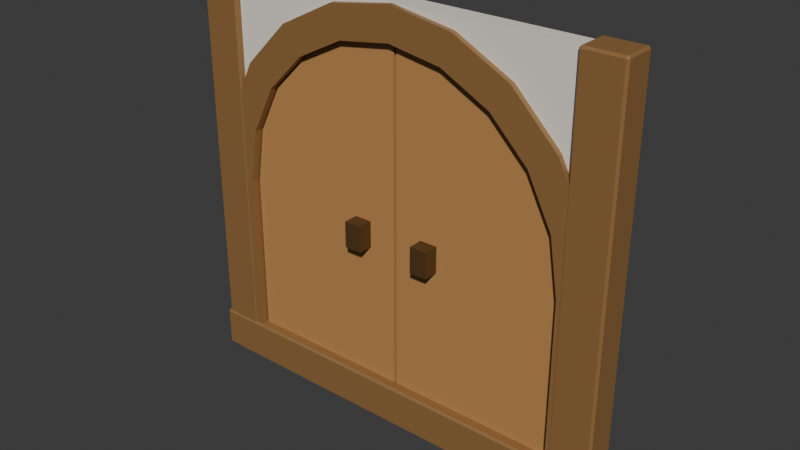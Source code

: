 # Source: Door.blend  (saved by Blender 4.2.66; exported with 4.5.12 LTS)
import bpy
from mathutils import Matrix  # noqa: F401  (used for matrix-valued properties, if any)

bpy.ops.wm.read_factory_settings(use_empty=True)
scene = bpy.context.scene
scene.name = 'Scene'

# ---- collections
col_collection = bpy.data.collections.new('Collection'); scene.collection.children.link(col_collection)

# ---- materials (node trees are filled in below, after node groups)
mat_wood2_002 = bpy.data.materials.new('Wood2.002')
mat_door = bpy.data.materials.new('Door')
mat_handle = bpy.data.materials.new('Handle')
mat_wall1_002 = bpy.data.materials.new('Wall1.002')
mat_wood2_003 = bpy.data.materials.new('Wood2.003')

# ---- material node trees
mat_wood2_002.use_nodes = True; mat_wood2_002.node_tree.nodes.clear()
_N = mat_wood2_002.node_tree.nodes; _L = mat_wood2_002.node_tree.links
n0 = _N.new('ShaderNodeBsdfPrincipled'); n0.name = 'Principled BSDF'; n0.location = (10, 300)
n0.inputs[0].default_value = (0.2831, 0.147, 0.05127, 1.0)
n1 = _N.new('ShaderNodeOutputMaterial'); n1.name = 'Material Output'; n1.location = (300, 300)
_L.new(n0.outputs[0], n1.inputs[0])
n1.is_active_output = True
mat_door.use_nodes = True; mat_door.node_tree.nodes.clear()
_N = mat_door.node_tree.nodes; _L = mat_door.node_tree.links
n0 = _N.new('ShaderNodeBsdfPrincipled'); n0.name = 'Principled BSDF'; n0.location = (10, 300)
n0.inputs[0].default_value = (0.5137, 0.2624, 0.08818, 1.0)
n1 = _N.new('ShaderNodeOutputMaterial'); n1.name = 'Material Output'; n1.location = (300, 300)
_L.new(n0.outputs[0], n1.inputs[0])
n1.is_active_output = True
mat_handle.use_nodes = True; mat_handle.node_tree.nodes.clear()
_N = mat_handle.node_tree.nodes; _L = mat_handle.node_tree.links
n0 = _N.new('ShaderNodeBsdfPrincipled'); n0.name = 'Principled BSDF'; n0.location = (10, 300)
n0.inputs[0].default_value = (0.08872, 0.04424, 0.01261, 1.0)
n1 = _N.new('ShaderNodeOutputMaterial'); n1.name = 'Material Output'; n1.location = (300, 300)
_L.new(n0.outputs[0], n1.inputs[0])
n1.is_active_output = True
mat_wall1_002.use_nodes = True; mat_wall1_002.node_tree.nodes.clear()
_N = mat_wall1_002.node_tree.nodes; _L = mat_wall1_002.node_tree.links
n0 = _N.new('ShaderNodeBsdfPrincipled'); n0.name = 'Principled BSDF'; n0.location = (10, 300)
n0.inputs[0].default_value = (0.871, 0.8179, 0.7299, 1.0)
n1 = _N.new('ShaderNodeOutputMaterial'); n1.name = 'Material Output'; n1.location = (300, 300)
_L.new(n0.outputs[0], n1.inputs[0])
n1.is_active_output = True
mat_wood2_003.use_nodes = True; mat_wood2_003.node_tree.nodes.clear()
_N = mat_wood2_003.node_tree.nodes; _L = mat_wood2_003.node_tree.links
n0 = _N.new('ShaderNodeBsdfPrincipled'); n0.name = 'Principled BSDF'; n0.location = (10, 300)
n0.inputs[0].default_value = (0.2827, 0.1458, 0.05058, 1.0)
n1 = _N.new('ShaderNodeOutputMaterial'); n1.name = 'Material Output'; n1.location = (300, 300)
_L.new(n0.outputs[0], n1.inputs[0])
n1.is_active_output = True

# ---- world
world_world = bpy.data.worlds.new('World'); scene.world = world_world
world_world.use_nodes = True; world_world.node_tree.nodes.clear()
_N = world_world.node_tree.nodes; _L = world_world.node_tree.links
n0 = _N.new('ShaderNodeOutputWorld'); n0.name = 'World Output'; n0.location = (300, 300)
n1 = _N.new('ShaderNodeBackground'); n1.name = 'Background'; n1.location = (10, 300)
n1.inputs[0].default_value = (0.05088, 0.05088, 0.05088, 1.0)
_L.new(n1.outputs[0], n0.inputs[0])
n0.is_active_output = True
world_world.color = (0.05088, 0.05088, 0.05088)
world_world.sun_shadow_jitter_overblur = 0.0

# ---- meshes
me_cube_002 = bpy.data.meshes.new('Cube.002')
me_cube_002.from_pydata([(-1.082, -0.08636, 0.2), (1.082, -0.08636, 0.2), (-1.082, 0.08636, 0.2), (1.082, 0.08636, 0.2), (-1.082, -0.08636, 0.000122), (1.082, -0.08636, 0.0001222), (-1.082, 0.08636, 0.000122), (1.082, 0.08636, 0.0001222)], [], [(0, 1, 3, 2), (2, 3, 7, 6), (6, 7, 5, 4), (4, 5, 1, 0), (2, 6, 4, 0), (7, 3, 1, 5)])
_uv = me_cube_002.uv_layers.new(name='UVMap')
_uv.uv.foreach_set('vector', [0.375, 0.0, 0.625, 0.0, 0.625, 0.25, 0.375, 0.25, 0.375, 0.25, 0.625, 0.25, 0.625, 0.5, 0.375, 0.5, 0.375, 0.5, 0.625, 0.5, 0.625, 0.75, 0.375, 0.75, 0.375, 0.75, 0.625, 0.75, 0.625, 1.0, 0.375, 1.0, 0.125, 0.5, 0.375, 0.5, 0.375, 0.75, 0.125, 0.75, 0.625, 0.5, 0.875, 0.5, 0.875, 0.75, 0.625, 0.75])
me_cube_002.materials.append(mat_wood2_002)
me_cube_002.update()
me_cube_012 = bpy.data.meshes.new('Cube.012')
me_cube_012.from_pydata([(-0.841, -0.07683, 0.1531), (-0.841, 0.08344, 0.1531), (0.8482, -0.07683, 0.1531), (0.8482, 0.08344, 0.1531), (-0.841, -0.07683, 0.9855), (-0.2568, -0.07683, 1.799), (-0.4917, -0.07683, 1.679), (-0.6782, -0.07683, 1.493), (-0.7978, -0.07683, 1.258), (-0.841, 0.08344, 0.9855), (-0.7978, 0.08344, 1.258), (-0.6782, 0.08344, 1.493), (-0.4917, 0.08344, 1.679), (-0.2568, 0.08344, 1.799), (0.8482, -0.07683, 0.9855), (0.0036, -0.07683, 1.84), (0.805, -0.07683, 1.258), (0.6854, -0.07683, 1.493), (0.4989, -0.07683, 1.679), (0.264, -0.07683, 1.799), (0.0036, 0.08344, 1.84), (0.8482, 0.08344, 0.9855), (0.264, 0.08344, 1.799), (0.4989, 0.08344, 1.679), (0.6854, 0.08344, 1.493), (0.805, 0.08344, 1.258), (1.004, 0.08344, -0.00232), (-0.9964, 0.08344, -0.00232), (-0.3054, -0.07683, 1.949), (0.0036, -0.07683, 1.998), (0.0036, 0.08344, 1.998), (-0.3054, 0.08344, 1.949), (-0.9964, -0.07683, -0.00232), (1.004, -0.07683, -0.00232), (-0.5842, -0.07683, 1.807), (-0.5842, 0.08344, 1.807), (-0.8054, -0.07683, 1.585), (-0.8054, 0.08344, 1.585), (-0.9475, -0.07683, 1.307), (-0.9475, 0.08344, 1.307), (-0.9964, -0.07683, 0.9977), (-0.9964, 0.08344, 0.9977), (0.3126, 0.08344, 1.949), (0.3126, -0.07683, 1.949), (0.5914, 0.08344, 1.807), (0.5914, -0.07683, 1.807), (0.8126, 0.08344, 1.585), (0.8126, -0.07683, 1.585), (0.9547, 0.08344, 1.307), (0.9547, -0.07683, 1.307), (1.004, 0.08344, 0.9977), (1.004, -0.07683, 0.9977)], [], [(26, 50, 51, 33), (32, 40, 41, 27), (27, 26, 33, 32), (11, 7, 8, 10), (29, 30, 31, 28), (28, 31, 35, 34), (34, 35, 37, 36), (36, 37, 39, 38), (38, 39, 41, 40), (30, 29, 43, 42), (42, 43, 45, 44), (44, 45, 47, 46), (46, 47, 49, 48), (48, 49, 51, 50), (12, 6, 7, 11), (1, 3, 26, 27), (5, 15, 29, 28), (20, 13, 31, 30), (2, 0, 32, 33), (6, 5, 28, 34), (13, 12, 35, 31), (7, 6, 34, 36), (12, 11, 37, 35), (8, 7, 36, 38), (11, 10, 39, 37), (4, 8, 38, 40), (10, 9, 41, 39), (22, 20, 30, 42), (15, 19, 43, 29), (23, 22, 42, 44), (19, 18, 45, 43), (24, 23, 44, 46), (18, 17, 47, 45), (25, 24, 46, 48), (17, 16, 49, 47), (21, 25, 48, 50), (16, 14, 51, 49), (14, 2, 33, 51), (0, 4, 40, 32), (9, 1, 27, 41), (3, 21, 50, 26), (10, 8, 4, 9), (9, 4, 0, 1), (0, 2, 3, 1), (3, 2, 14, 21), (21, 14, 16, 25), (25, 16, 17, 24), (24, 17, 18, 23), (23, 18, 19, 22), (22, 19, 15, 20), (20, 15, 5, 13), (13, 5, 6, 12)])
_uv = me_cube_012.uv_layers.new(name='UVMap')
_uv.uv.foreach_set('vector', [0.375, 0.5, 0.5, 0.5, 0.5, 0.75, 0.375, 0.75, 0.375, 0.0, 0.5, 0.0, 0.5, 0.25, 0.375, 0.25, 0.125, 0.5, 0.375, 0.5, 0.375, 0.75, 0.125, 0.75, 0.0, 0.0, 0.0, 0.0, 0.0, 0.0, 0.0, 0.0, 0.75, 0.75, 0.75, 0.5, 0.7886, 0.5, 0.7886, 0.75, 0.7886, 0.75, 0.7886, 0.5, 0.875, 0.5, 0.875, 0.75, 0.625, 0.0, 0.625, 0.25, 0.5735, 0.25, 0.5735, 0.0, 0.5735, 0.0, 0.5735, 0.25, 0.5386, 0.25, 0.5386, 0.0, 0.5386, 0.0, 0.5386, 0.25, 0.5, 0.25, 0.5, 0.0, 0.75, 0.5, 0.75, 0.75, 0.7114, 0.75, 0.7114, 0.5, 0.7114, 0.5, 0.7114, 0.75, 0.6765, 0.75, 0.6765, 0.5, 0.6765, 0.5, 0.6765, 0.75, 0.5735, 0.75, 0.5735, 0.5, 0.5735, 0.5, 0.5735, 0.75, 0.5386, 0.75, 0.5386, 0.5, 0.5386, 0.5, 0.5386, 0.75, 0.5, 0.75, 0.5, 0.5, 0.0, 0.0, 0.0, 0.0, 0.0, 0.0, 0.0, 0.0, 0.3944, 0.2694, 0.3944, 0.4806, 0.375, 0.5, 0.375, 0.25, 0.6002, 0.9076, 0.6053, 0.875, 0.625, 0.875, 0.6189, 0.9136, 0.6053, 0.375, 0.6002, 0.3424, 0.6189, 0.3364, 0.625, 0.375, 0.3944, 0.7694, 0.3944, 0.9806, 0.375, 1.0, 0.375, 0.75, 0.5852, 0.9369, 0.6002, 0.9076, 0.6189, 0.9136, 0.6011, 0.9485, 0.6002, 0.3424, 0.5852, 0.3131, 0.6011, 0.3015, 0.6189, 0.3364, 0.5619, 0.9602, 0.5852, 0.9369, 0.6011, 0.9485, 0.5735, 0.9761, 0.5852, 0.3131, 0.5619, 0.2898, 0.5735, 0.2739, 0.6011, 0.3015, 0.5326, 0.9752, 0.5619, 0.9602, 0.5735, 0.9761, 0.5386, 0.9939, 0.5619, 0.2898, 0.5326, 0.2748, 0.5386, 0.2561, 0.5735, 0.2739, 0.4985, 0.9806, 0.5326, 0.9752, 0.5386, 0.9939, 0.5, 1.0, 0.5326, 0.2748, 0.4985, 0.2694, 0.5, 0.25, 0.5386, 0.2561, 0.6002, 0.4076, 0.6053, 0.375, 0.625, 0.375, 0.6189, 0.4136, 0.6053, 0.875, 0.6002, 0.8424, 0.6189, 0.8364, 0.625, 0.875, 0.5852, 0.4369, 0.6002, 0.4076, 0.6189, 0.4136, 0.6011, 0.4485, 0.6002, 0.8424, 0.5852, 0.8131, 0.6011, 0.8015, 0.6189, 0.8364, 0.5619, 0.4602, 0.5852, 0.4369, 0.6011, 0.4485, 0.5735, 0.4761, 0.5852, 0.8131, 0.5619, 0.7898, 0.5735, 0.7739, 0.6011, 0.8015, 0.5326, 0.4752, 0.5619, 0.4602, 0.5735, 0.4761, 0.5386, 0.4939, 0.5619, 0.7898, 0.5326, 0.7748, 0.5386, 0.7561, 0.5735, 0.7739, 0.4985, 0.4806, 0.5326, 0.4752, 0.5386, 0.4939, 0.5, 0.5, 0.5326, 0.7748, 0.4985, 0.7694, 0.5, 0.75, 0.5386, 0.7561, 0.4985, 0.7694, 0.3944, 0.7694, 0.375, 0.75, 0.5, 0.75, 0.3944, 0.9806, 0.4985, 0.9806, 0.5, 1.0, 0.375, 1.0, 0.4985, 0.2694, 0.3944, 0.2694, 0.375, 0.25, 0.5, 0.25, 0.3944, 0.4806, 0.4985, 0.4806, 0.5, 0.5, 0.375, 0.5, 0.0, 0.0, 0.0, 0.0, 0.0, 0.0, 0.0, 0.0, 0.0, 0.0, 0.0, 0.0, 0.0, 0.0, 0.0, 0.0, 0.0, 0.0, 0.0, 0.0, 0.0, 0.0, 0.0, 0.0, 0.0, 0.0, 0.0, 0.0, 0.0, 0.0, 0.0, 0.0, 0.0, 0.0, 0.0, 0.0, 0.0, 0.0, 0.0, 0.0, 0.0, 0.0, 0.0, 0.0, 0.0, 0.0, 0.0, 0.0, 0.0, 0.0, 0.0, 0.0, 0.0, 0.0, 0.0, 0.0, 0.0, 0.0, 0.0, 0.0, 0.0, 0.0, 0.0, 0.0, 0.0, 0.0, 0.0, 0.0, 0.0, 0.0, 0.0, 0.0, 0.0, 0.0, 0.0, 0.0, 0.0, 0.0, 0.0, 0.0, 0.0, 0.0, 0.0, 0.0, 0.0, 0.0, 0.0, 0.0])
me_cube_012.materials.append(mat_wood2_002)
me_cube_012.update()
me_cube_013 = bpy.data.meshes.new('Cube.013')
me_cube_013.from_pydata([(0.0, -0.0389, 0.0), (0.0, -0.0389, 0.8288), (-0.8311, -0.0389, 1.68), (-0.04249, -0.0389, 1.1), (-0.1603, -0.0389, 1.334), (-0.3437, -0.0389, 1.52), (-0.5748, -0.0389, 1.639), (-0.8311, -0.0389, 0.0), (-0.8311, 0.0389, 1.68), (-0.8311, 0.0389, 0.0), (0.0, 0.0389, 0.0), (-0.5748, 0.0389, 1.639), (-0.3437, 0.0389, 1.52), (-0.1603, 0.0389, 1.334), (-0.04249, 0.0389, 1.1), (0.0, 0.0389, 0.8288)], [], [(0, 1, 3, 4, 5, 6, 2, 7), (10, 9, 8, 11, 12, 13, 14, 15), (6, 11, 8, 2), (5, 12, 11, 6), (4, 13, 12, 5), (7, 9, 10, 0), (3, 14, 13, 4), (1, 15, 14, 3), (0, 10, 15, 1), (7, 2, 8, 9)])
_uv = me_cube_013.uv_layers.new(name='UVMap')
_uv.uv.foreach_set('vector', [0.3944, 0.7694, 0.4985, 0.7694, 0.5326, 0.7748, 0.5619, 0.7898, 0.5852, 0.8131, 0.6002, 0.8424, 0.6053, 0.875, 0.3944, 0.875, 0.3944, 0.7694, 0.3944, 0.875, 0.6053, 0.875, 0.6002, 0.8424, 0.5852, 0.8131, 0.5619, 0.7898, 0.5326, 0.7748, 0.4985, 0.7694, 0.6002, 0.8424, 0.6002, 0.8424, 0.6053, 0.875, 0.6053, 0.875, 0.5852, 0.8131, 0.5852, 0.8131, 0.6002, 0.8424, 0.6002, 0.8424, 0.5619, 0.7898, 0.5619, 0.7898, 0.5852, 0.8131, 0.5852, 0.8131, 0.3944, 0.875, 0.3944, 0.875, 0.3944, 0.7694, 0.3944, 0.7694, 0.5326, 0.7748, 0.5326, 0.7748, 0.5619, 0.7898, 0.5619, 0.7898, 0.4985, 0.7694, 0.4985, 0.7694, 0.5326, 0.7748, 0.5326, 0.7748, 0.3944, 0.7694, 0.3944, 0.7694, 0.4985, 0.7694, 0.4985, 0.7694, 0.3944, 0.875, 0.6053, 0.875, 0.6053, 0.875, 0.3944, 0.875])
me_cube_013.materials.append(mat_door)
me_cube_013.update()
me_cube_014 = bpy.data.meshes.new('Cube.014')
me_cube_014.from_pydata([(0.0, -0.0389, 0.0), (0.0, -0.0389, 0.8288), (0.5748, -0.0389, 1.639), (0.3437, -0.0389, 1.52), (0.1603, -0.0389, 1.334), (0.04249, -0.0389, 1.1), (0.8311, -0.0389, 1.68), (0.8311, -0.0389, 0.0), (0.5748, 0.0389, 1.639), (0.8311, 0.0389, 1.68), (0.8311, 0.0389, 0.0), (0.3437, 0.0389, 1.52), (0.1603, 0.0389, 1.334), (0.04249, 0.0389, 1.1), (0.0, 0.0389, 0.8288), (0.0, 0.0389, 0.0)], [], [(7, 6, 2, 3, 4, 5, 1, 0), (10, 15, 14, 13, 12, 11, 8, 9), (1, 14, 15, 0), (5, 13, 14, 1), (0, 15, 10, 7), (6, 9, 8, 2), (2, 8, 11, 3), (3, 11, 12, 4), (4, 12, 13, 5), (7, 10, 9, 6)])
_uv = me_cube_014.uv_layers.new(name='UVMap')
_uv.uv.foreach_set('vector', [0.3944, 0.875, 0.6053, 0.875, 0.6002, 0.9076, 0.5852, 0.9369, 0.5619, 0.9602, 0.5326, 0.9752, 0.4985, 0.9806, 0.3944, 0.9806, 0.3944, 0.875, 0.3944, 0.9806, 0.4985, 0.9806, 0.5326, 0.9752, 0.5619, 0.9602, 0.5852, 0.9369, 0.6002, 0.9076, 0.6053, 0.875, 0.4985, 0.9806, 0.4985, 0.9806, 0.3944, 0.9806, 0.3944, 0.9806, 0.5326, 0.9752, 0.5326, 0.9752, 0.4985, 0.9806, 0.4985, 0.9806, 0.3944, 0.9806, 0.3944, 0.9806, 0.3944, 0.875, 0.3944, 0.875, 0.6053, 0.875, 0.6053, 0.875, 0.6002, 0.9076, 0.6002, 0.9076, 0.6002, 0.9076, 0.6002, 0.9076, 0.5852, 0.9369, 0.5852, 0.9369, 0.5852, 0.9369, 0.5852, 0.9369, 0.5619, 0.9602, 0.5619, 0.9602, 0.5619, 0.9602, 0.5619, 0.9602, 0.5326, 0.9752, 0.5326, 0.9752, 0.3944, 0.875, 0.3944, 0.875, 0.6053, 0.875, 0.6053, 0.875])
me_cube_014.materials.append(mat_door)
me_cube_014.update()
me_cube_016 = bpy.data.meshes.new('Cube.016')
me_cube_016.from_pydata([(0.1448, -0.1083, 0.8651), (0.1448, -0.1083, 0.9923), (0.1448, -0.02197, 0.8651), (0.1448, -0.02197, 0.9923), (0.2301, -0.1083, 0.8651), (0.2301, -0.1083, 0.9923), (0.2301, -0.02197, 0.8651), (0.2301, -0.02197, 0.9923)], [], [(0, 1, 3, 2), (2, 3, 7, 6), (6, 7, 5, 4), (4, 5, 1, 0), (2, 6, 4, 0), (7, 3, 1, 5)])
_uv = me_cube_016.uv_layers.new(name='UVMap')
_uv.uv.foreach_set('vector', [0.375, 0.0, 0.625, 0.0, 0.625, 0.25, 0.375, 0.25, 0.375, 0.25, 0.625, 0.25, 0.625, 0.5, 0.375, 0.5, 0.375, 0.5, 0.625, 0.5, 0.625, 0.75, 0.375, 0.75, 0.375, 0.75, 0.625, 0.75, 0.625, 1.0, 0.375, 1.0, 0.125, 0.5, 0.375, 0.5, 0.375, 0.75, 0.125, 0.75, 0.625, 0.5, 0.875, 0.5, 0.875, 0.75, 0.625, 0.75])
me_cube_016.materials.append(mat_handle)
me_cube_016.update()
me_cube_017 = bpy.data.meshes.new('Cube.017')
me_cube_017.from_pydata([(0.1448, 0.02357, 0.8651), (0.1448, 0.02357, 0.9923), (0.1448, 0.1099, 0.8651), (0.1448, 0.1099, 0.9923), (0.2301, 0.02357, 0.8651), (0.2301, 0.02357, 0.9923), (0.2301, 0.1099, 0.8651), (0.2301, 0.1099, 0.9923)], [], [(0, 1, 3, 2), (2, 3, 7, 6), (6, 7, 5, 4), (4, 5, 1, 0), (2, 6, 4, 0), (7, 3, 1, 5)])
_uv = me_cube_017.uv_layers.new(name='UVMap')
_uv.uv.foreach_set('vector', [0.375, 0.0, 0.625, 0.0, 0.625, 0.25, 0.375, 0.25, 0.375, 0.25, 0.625, 0.25, 0.625, 0.5, 0.375, 0.5, 0.375, 0.5, 0.625, 0.5, 0.625, 0.75, 0.375, 0.75, 0.375, 0.75, 0.625, 0.75, 0.625, 1.0, 0.375, 1.0, 0.125, 0.5, 0.375, 0.5, 0.375, 0.75, 0.125, 0.75, 0.625, 0.5, 0.875, 0.5, 0.875, 0.75, 0.625, 0.75])
me_cube_017.materials.append(mat_handle)
me_cube_017.update()
me_cube_018 = bpy.data.meshes.new('Cube.018')
me_cube_018.from_pydata([(-0.2221, -0.1083, 0.8651), (-0.2221, -0.1083, 0.9923), (-0.2221, -0.02197, 0.8651), (-0.2221, -0.02197, 0.9923), (-0.1369, -0.1083, 0.8651), (-0.1369, -0.1083, 0.9923), (-0.1369, -0.02197, 0.8651), (-0.1369, -0.02197, 0.9923)], [], [(0, 1, 3, 2), (2, 3, 7, 6), (6, 7, 5, 4), (4, 5, 1, 0), (2, 6, 4, 0), (7, 3, 1, 5)])
_uv = me_cube_018.uv_layers.new(name='UVMap')
_uv.uv.foreach_set('vector', [0.375, 0.0, 0.625, 0.0, 0.625, 0.25, 0.375, 0.25, 0.375, 0.25, 0.625, 0.25, 0.625, 0.5, 0.375, 0.5, 0.375, 0.5, 0.625, 0.5, 0.625, 0.75, 0.375, 0.75, 0.375, 0.75, 0.625, 0.75, 0.625, 1.0, 0.375, 1.0, 0.125, 0.5, 0.375, 0.5, 0.375, 0.75, 0.125, 0.75, 0.625, 0.5, 0.875, 0.5, 0.875, 0.75, 0.625, 0.75])
me_cube_018.materials.append(mat_handle)
me_cube_018.update()
me_cube_019 = bpy.data.meshes.new('Cube.019')
me_cube_019.from_pydata([(-0.2221, 0.02249, 0.8651), (-0.2221, 0.02249, 0.9923), (-0.2221, 0.1088, 0.8651), (-0.2221, 0.1088, 0.9923), (-0.1369, 0.02249, 0.8651), (-0.1369, 0.02249, 0.9923), (-0.1369, 0.1088, 0.8651), (-0.1369, 0.1088, 0.9923)], [], [(0, 1, 3, 2), (2, 3, 7, 6), (6, 7, 5, 4), (4, 5, 1, 0), (2, 6, 4, 0), (7, 3, 1, 5)])
_uv = me_cube_019.uv_layers.new(name='UVMap')
_uv.uv.foreach_set('vector', [0.375, 0.0, 0.625, 0.0, 0.625, 0.25, 0.375, 0.25, 0.375, 0.25, 0.625, 0.25, 0.625, 0.5, 0.375, 0.5, 0.375, 0.5, 0.625, 0.5, 0.625, 0.75, 0.375, 0.75, 0.375, 0.75, 0.625, 0.75, 0.625, 1.0, 0.375, 1.0, 0.125, 0.5, 0.375, 0.5, 0.375, 0.75, 0.125, 0.75, 0.625, 0.5, 0.875, 0.5, 0.875, 0.75, 0.625, 0.75])
me_cube_019.materials.append(mat_handle)
me_cube_019.update()
me_cube_020 = bpy.data.meshes.new('Cube.020')
me_cube_020.from_pydata([(-0.9937, -0.05122, 2.001), (-0.9937, 0.05122, 2.001), (0.9937, -0.05122, 2.001), (0.9937, 0.05122, 2.001), (-0.9937, -0.05122, 1.014), (-0.9937, 0.05122, 1.014), (-0.9475, 0.05122, 1.307), (-0.5842, 0.05122, 1.807), (-0.8054, 0.05122, 1.585), (-0.3054, 0.05122, 1.949), (0.0036, 0.05122, 1.998), (0.3126, 0.05122, 1.949), (0.5914, 0.05122, 1.807), (0.9937, 0.05122, 1.06), (0.9547, 0.05122, 1.307), (0.8126, 0.05122, 1.585), (0.9937, -0.05122, 1.06), (-0.5842, -0.05122, 1.807), (-0.3054, -0.05122, 1.949), (0.0036, -0.05122, 1.998), (0.3126, -0.05122, 1.949), (0.5914, -0.05122, 1.807), (0.8126, -0.05122, 1.585), (0.9547, -0.05122, 1.307), (-0.9475, -0.05122, 1.307), (-0.8054, -0.05122, 1.585)], [], [(4, 0, 1, 5), (5, 1, 3, 13, 14, 15, 12, 11, 10, 9, 7, 8, 6), (13, 3, 2, 16), (16, 2, 0, 4, 24, 25, 17, 18, 19, 20, 21, 22, 23), (3, 1, 0, 2), (9, 10, 19, 18), (7, 9, 18, 17), (8, 7, 17, 25), (6, 8, 25, 24), (4, 5, 6, 24), (10, 11, 20, 19), (11, 12, 21, 20), (12, 15, 22, 21), (22, 15, 14, 23), (16, 23, 14, 13)])
_uv = me_cube_020.uv_layers.new(name='UVMap')
_uv.uv.foreach_set('vector', [0.5017, 0.0, 0.625, 0.0, 0.625, 0.25, 0.5017, 0.25, 0.5017, 0.25, 0.625, 0.25, 0.625, 0.5, 0.5073, 0.5, 0.5382, 0.4951, 0.573, 0.4772, 0.6007, 0.4494, 0.6185, 0.4143, 0.6246, 0.3755, 0.6185, 0.3366, 0.6007, 0.3015, 0.573, 0.2737, 0.5382, 0.2558, 0.5073, 0.5, 0.625, 0.5, 0.625, 0.75, 0.5073, 0.75, 0.5073, 0.75, 0.625, 0.75, 0.625, 1.0, 0.5017, 1.0, 0.5382, 0.9942, 0.573, 0.9763, 0.6007, 0.9485, 0.6185, 0.9134, 0.6246, 0.8745, 0.6185, 0.8357, 0.6007, 0.8006, 0.573, 0.7728, 0.5382, 0.7549, 0.625, 0.5, 0.875, 0.5, 0.875, 0.75, 0.625, 0.75, 0.7886, 0.5466, 0.75, 0.5466, 0.75, 0.7059, 0.7886, 0.7059, 0.875, 0.5466, 0.7886, 0.5466, 0.7886, 0.7059, 0.875, 0.7059, 0.5735, 0.2034, 0.625, 0.2034, 0.625, 0.04408, 0.5735, 0.04408, 0.5386, 0.2034, 0.5735, 0.2034, 0.5735, 0.04408, 0.5386, 0.04408, 0.5021, 0.04408, 0.5021, 0.2034, 0.5386, 0.2034, 0.5386, 0.04408, 0.75, 0.5466, 0.7114, 0.5466, 0.7114, 0.7059, 0.75, 0.7059, 0.7114, 0.5466, 0.6765, 0.5466, 0.6765, 0.7059, 0.7114, 0.7059, 0.6765, 0.5466, 0.5735, 0.5466, 0.5735, 0.7059, 0.6765, 0.7059, 0.5735, 0.7059, 0.5735, 0.5466, 0.5386, 0.5466, 0.5386, 0.7059, 0.5078, 0.7059, 0.5386, 0.7059, 0.5386, 0.5466, 0.5078, 0.5466])
me_cube_020.materials.append(mat_wall1_002)
me_cube_020.update()
me_cube_021 = bpy.data.meshes.new('Cube.021')
me_cube_021.from_pydata([(-1.07, -0.07955, -0.001579), (-1.07, -0.07955, 2.012), (-1.07, 0.08116, -0.001579), (-1.07, 0.08116, 2.012), (-0.8704, -0.07955, -0.001579), (-0.8704, -0.07955, 2.012), (-0.8704, 0.08116, -0.001579), (-0.8704, 0.08116, 2.012)], [], [(0, 1, 3, 2), (2, 3, 7, 6), (6, 7, 5, 4), (4, 5, 1, 0), (2, 6, 4, 0), (7, 3, 1, 5)])
_uv = me_cube_021.uv_layers.new(name='UVMap')
_uv.uv.foreach_set('vector', [0.375, 0.0, 0.625, 0.0, 0.625, 0.25, 0.375, 0.25, 0.375, 0.25, 0.625, 0.25, 0.625, 0.5, 0.375, 0.5, 0.375, 0.5, 0.625, 0.5, 0.625, 0.75, 0.375, 0.75, 0.375, 0.75, 0.625, 0.75, 0.625, 1.0, 0.375, 1.0, 0.125, 0.5, 0.375, 0.5, 0.375, 0.75, 0.125, 0.75, 0.625, 0.5, 0.875, 0.5, 0.875, 0.75, 0.625, 0.75])
me_cube_021.materials.append(mat_wood2_003)
me_cube_021.update()
me_cube_022 = bpy.data.meshes.new('Cube.022')
me_cube_022.from_pydata([(0.8613, -0.07955, -0.0009459), (0.8613, -0.07955, 2.013), (0.8613, 0.08116, -0.0009459), (0.8613, 0.08116, 2.013), (1.061, -0.07955, -0.0009459), (1.061, -0.07955, 2.013), (1.061, 0.08116, -0.0009459), (1.061, 0.08116, 2.013)], [], [(0, 1, 3, 2), (2, 3, 7, 6), (6, 7, 5, 4), (4, 5, 1, 0), (2, 6, 4, 0), (7, 3, 1, 5)])
_uv = me_cube_022.uv_layers.new(name='UVMap')
_uv.uv.foreach_set('vector', [0.375, 0.0, 0.625, 0.0, 0.625, 0.25, 0.375, 0.25, 0.375, 0.25, 0.625, 0.25, 0.625, 0.5, 0.375, 0.5, 0.375, 0.5, 0.625, 0.5, 0.625, 0.75, 0.375, 0.75, 0.375, 0.75, 0.625, 0.75, 0.625, 1.0, 0.375, 1.0, 0.125, 0.5, 0.375, 0.5, 0.375, 0.75, 0.125, 0.75, 0.625, 0.5, 0.875, 0.5, 0.875, 0.75, 0.625, 0.75])
me_cube_022.materials.append(mat_wood2_003)
me_cube_022.update()

# ---- objects
ob_bottom = bpy.data.objects.new('bottom', me_cube_002)
ob_arch = bpy.data.objects.new('Arch', me_cube_012)
ob_rightdoor = bpy.data.objects.new('RightDoor', me_cube_013)
ob_leftdoor = bpy.data.objects.new('LeftDoor', me_cube_014)
ob_cube = bpy.data.objects.new('Cube', me_cube_016)
ob_cube_001 = bpy.data.objects.new('Cube.001', me_cube_017)
ob_cube_002 = bpy.data.objects.new('Cube.002', me_cube_018)
ob_cube_003 = bpy.data.objects.new('Cube.003', me_cube_019)
ob_cube_029 = bpy.data.objects.new('Cube.029', me_cube_020)
ob_cube_033 = bpy.data.objects.new('Cube.033', me_cube_021)
ob_cube_032 = bpy.data.objects.new('Cube.032', me_cube_022)

# ---- transforms, parenting, visibility, modifiers, constraints
ob_bottom.location = (0.0, 0.0, 0.0)
_m = ob_bottom.modifiers.new('Bevel', 'BEVEL')
_m.width = 0.01
_m.width_pct = 0.01
ob_arch.location = (0.0, 0.0, 0.0)
ob_rightdoor.location = (0.8418, 0.003158, 0.1567)
ob_leftdoor.location = (-0.8346, 0.003158, 0.1567)
ob_cube.parent = ob_rightdoor
ob_cube.matrix_parent_inverse = Matrix(((1.0, -0.0, 0.0, -0.8418), (-0.0, 1.0, -0.0, -0.003158), (0.0, -0.0, 1.0, -0.1567), (-0.0, 0.0, -0.0, 1.0)))
ob_cube.location = (-1.49e-08, 7.218e-09, -1.49e-08)
ob_cube_001.parent = ob_rightdoor
ob_cube_001.matrix_parent_inverse = Matrix(((1.0, -0.0, 0.0, -0.8418), (-0.0, 1.0, -0.0, -0.003158), (0.0, -0.0, 1.0, -0.1567), (-0.0, 0.0, -0.0, 1.0)))
ob_cube_001.location = (-1.49e-08, -2.328e-10, -1.49e-08)
ob_cube_002.parent = ob_leftdoor
ob_cube_002.matrix_parent_inverse = Matrix(((1.0, -0.0, 0.0, 0.8346), (-0.0, 1.0, -0.0, -0.003158), (0.0, 0.0, 1.0, -0.1567), (-0.0, 0.0, -0.0, 1.0)))
ob_cube_002.location = (0.0, 7.218e-09, -1.49e-08)
ob_cube_003.parent = ob_leftdoor
ob_cube_003.matrix_parent_inverse = Matrix(((1.0, -0.0, 0.0, 0.8346), (-0.0, 1.0, -0.0, -0.003158), (0.0, 0.0, 1.0, -0.1567), (-0.0, 0.0, -0.0, 1.0)))
ob_cube_003.location = (0.0, -2.328e-10, -1.49e-08)
ob_cube_029.location = (0.0, 0.0, 0.0)
ob_cube_033.location = (0.0, -5.821e-11, 1.192e-07)
_m = ob_cube_033.modifiers.new('Bevel', 'BEVEL')
_m.width = 0.01
_m.width_pct = 0.01
ob_cube_032.location = (0.0, -5.821e-11, 0.0)
_m = ob_cube_032.modifiers.new('Bevel', 'BEVEL')
_m.width = 0.01
_m.width_pct = 0.01

# ---- collection membership
col_collection.objects.link(ob_bottom)
col_collection.objects.link(ob_arch)
col_collection.objects.link(ob_rightdoor)
col_collection.objects.link(ob_leftdoor)
col_collection.objects.link(ob_cube)
col_collection.objects.link(ob_cube_001)
col_collection.objects.link(ob_cube_002)
col_collection.objects.link(ob_cube_003)
col_collection.objects.link(ob_cube_029)
col_collection.objects.link(ob_cube_033)
col_collection.objects.link(ob_cube_032)

# ---- scene / render settings (as saved in the file)
scene.frame_start = 1; scene.frame_end = 250; scene.frame_set(1)
scene.render.engine = 'BLENDER_EEVEE_NEXT'
bpy.context.view_layer.update()

# ---- added for rendering (the .blend has no active camera and no usable light): camera, sun
cam_auto = bpy.data.cameras.new('AutoCamera')
cam_auto.lens = 50.0
cam_auto.sensor_width = 36.0
cam_auto.clip_end = 1000.0
ob_auto_camera = bpy.data.objects.new('AutoCamera', cam_auto)
scene.collection.objects.link(ob_auto_camera)
ob_auto_camera.location = (2.74371, -3.29123, 3.1999)
ob_auto_camera.rotation_euler = (1.09748, -7.21219e-08, 0.694738)
scene.camera = ob_auto_camera
light_auto_sun = bpy.data.lights.new('AutoSun', 'SUN')
light_auto_sun.energy = 3.0
light_auto_sun.angle = 0.0523599
ob_auto_sun = bpy.data.objects.new('AutoSun', light_auto_sun)
scene.collection.objects.link(ob_auto_sun)
ob_auto_sun.rotation_euler = (0.872665, 0.174533, 0.523599)
bpy.context.view_layer.update()
